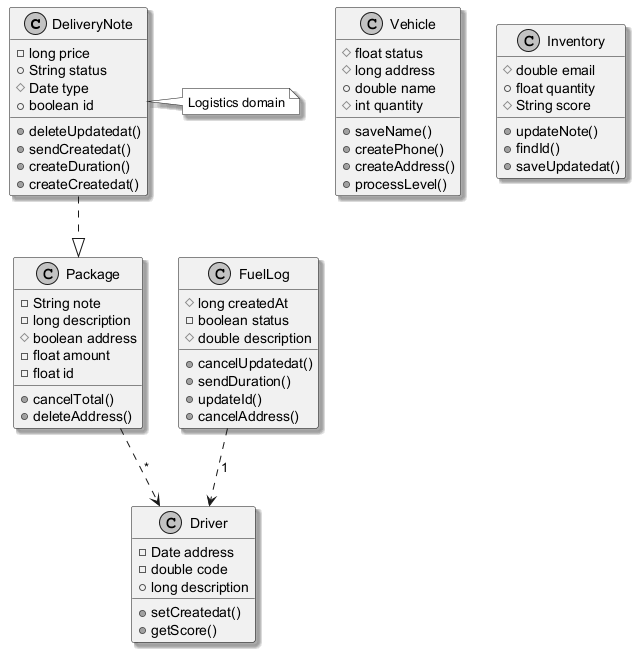

The diagram above was rendered by PlantUML. Its source (embedded in the PNG):
@startuml
skinparam monochrome true
skinparam shadowing true
class DeliveryNote {
  -long price
  +String status
  #Date type
  +boolean id
  +deleteUpdatedat()
  +sendCreatedat()
  +createDuration()
  +createCreatedat()
}
class Vehicle {
  #float status
  #long address
  +double name
  #int quantity
  +saveName()
  +createPhone()
  +createAddress()
  +processLevel()
}
class Inventory {
  #double email
  +float quantity
  #String score
  +updateNote()
  +findId()
  +saveUpdatedat()
}
class Driver {
  -Date address
  -double code
  +long description
  +setCreatedat()
  +getScore()
}
class FuelLog {
  #long createdAt
  -boolean status
  #double description
  +cancelUpdatedat()
  +sendDuration()
  +updateId()
  +cancelAddress()
}
class Package {
  -String note
  -long description
  #boolean address
  -float amount
  -float id
  +cancelTotal()
  +deleteAddress()
}
FuelLog ..> Driver : "1"
DeliveryNote ..|> Package
Package ..> Driver : "*"
note right of DeliveryNote : Logistics domain
@enduml